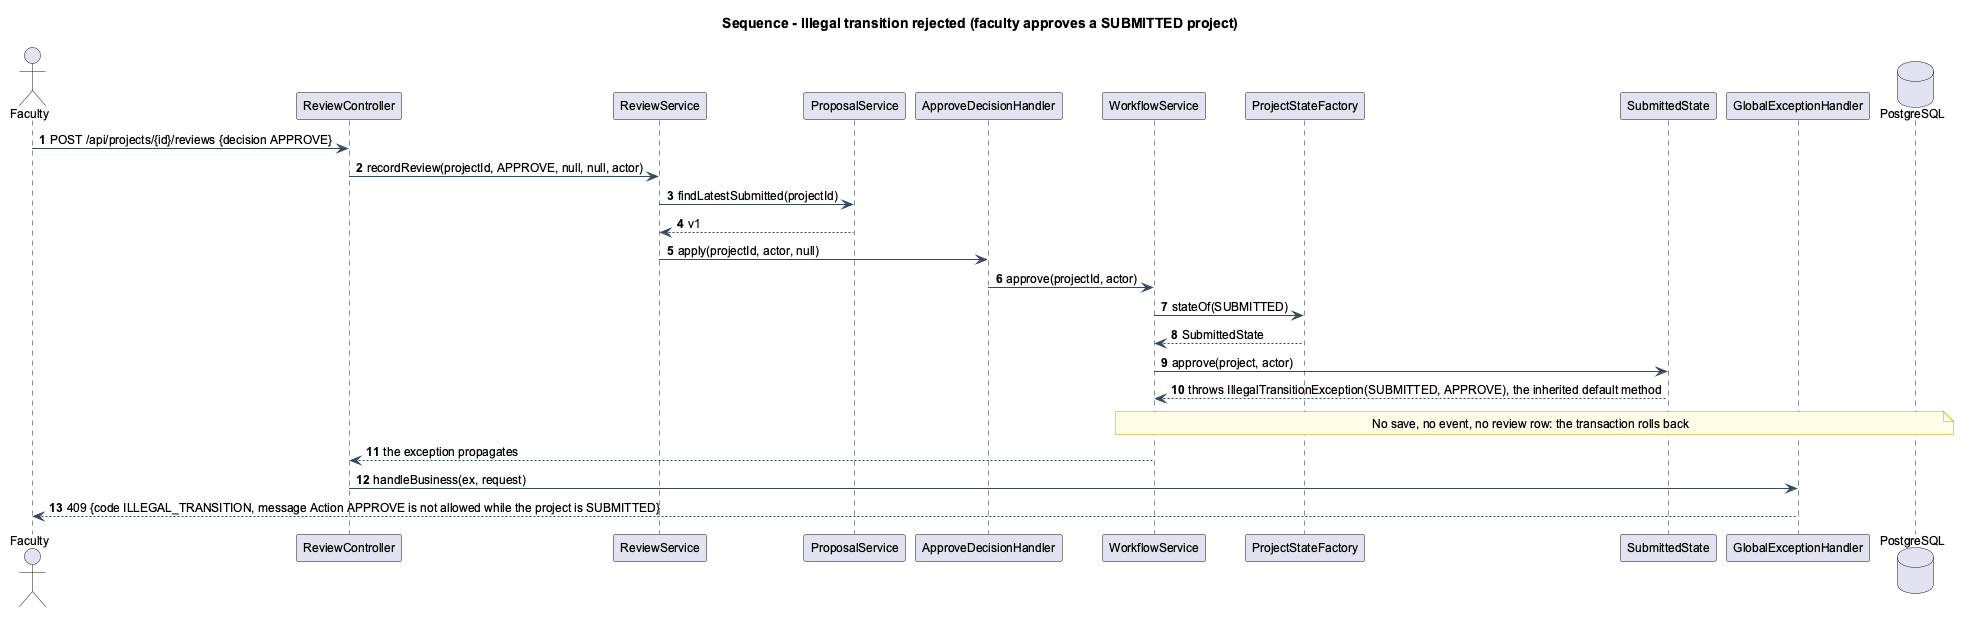

The diagram above was rendered by PlantUML. Its source (embedded in the PNG):
@startuml 08_seq_illegal_transition
!pragma layout smetana
!include _style.iuml
title Sequence - Illegal transition rejected (faculty approves a SUBMITTED project)
autonumber
actor Faculty
participant "ReviewController" as RC
participant "ReviewService" as RS
participant "ProposalService" as PRS
participant "ApproveDecisionHandler" as AH
participant "WorkflowService" as WS
participant "ProjectStateFactory" as PSF
participant "SubmittedState" as SS
participant "GlobalExceptionHandler" as GEH
database PostgreSQL as DB

Faculty -> RC : POST /api/projects/{id}/reviews {decision APPROVE}
RC -> RS : recordReview(projectId, APPROVE, null, null, actor)
RS -> PRS : findLatestSubmitted(projectId)
PRS --> RS : v1
RS -> AH : apply(projectId, actor, null)
AH -> WS : approve(projectId, actor)
WS -> PSF : stateOf(SUBMITTED)
PSF --> WS : SubmittedState
WS -> SS : approve(project, actor)
SS --> WS : throws IllegalTransitionException(SUBMITTED, APPROVE), the inherited default method
note over WS, DB : No save, no event, no review row: the transaction rolls back
WS --> RC : the exception propagates
RC -> GEH : handleBusiness(ex, request)
GEH --> Faculty : 409 {code ILLEGAL_TRANSITION, message Action APPROVE is not allowed while the project is SUBMITTED}
@enduml